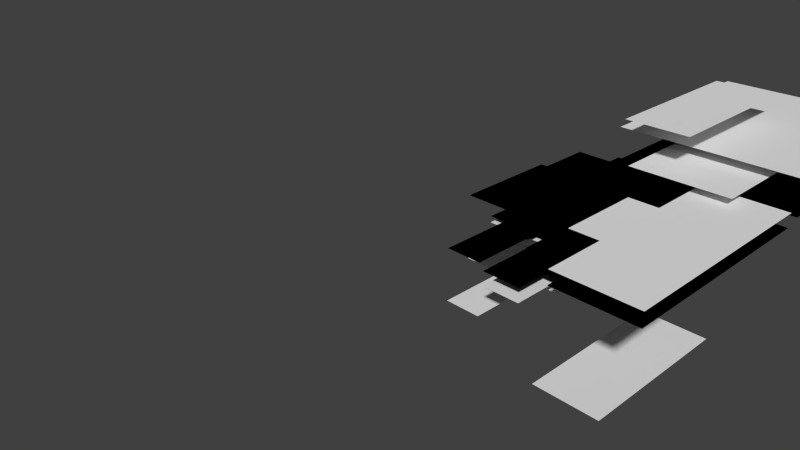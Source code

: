 # Source: AvatarNew.blend  (saved by Blender 2.62.0; exported with 4.5.12 LTS)
import bpy
from mathutils import Matrix  # noqa: F401  (used for matrix-valued properties, if any)

bpy.ops.wm.read_factory_settings(use_empty=True)
scene = bpy.context.scene
scene.name = 'Scene'

# ---- collections
col_collection_1 = bpy.data.collections.new('Collection 1'); scene.collection.children.link(col_collection_1)

# ---- materials (node trees are filled in below, after node groups)
mat_material_001 = bpy.data.materials.new('Material.001')
mat_material_001.alpha_threshold = 0.0
mat_material_001.use_transparent_shadow = False
mat_material_001.roughness = 0.5

# ---- material node trees

# ---- world
world_world = bpy.data.worlds.new('World'); scene.world = world_world
world_world.color = (0.05088, 0.05088, 0.05088)
world_world.use_sun_shadow = False
world_world.sun_shadow_jitter_overblur = 0.0
world_world.cycles.sampling_method = 'MANUAL'
world_world.cycles.sample_map_resolution = 256

# ---- cameras
cam_camera = bpy.data.cameras.new('Camera')
cam_camera.clip_end = 100.0
cam_camera.lens = 35.0
cam_camera.sensor_width = 32.0
cam_camera.sensor_height = 18.0
cam_camera.ortho_scale = 7.314
cam_camera.dof.focus_distance = 0.0
cam_camera.dof.aperture_fstop = 128.0

# ---- meshes
me_unitypuppet_039 = bpy.data.meshes.new('UnityPuppet.039')
me_unitypuppet_039.from_pydata([(1.785, 3.745, 0.0), (1.785, 1.149, 0.0), (2.839, 1.149, 0.0), (2.839, 3.745, 0.0), (-0.3712, 3.897, 0.0), (-0.3712, 2.217, 0.0), (0.3927, 2.217, 0.0), (0.3927, 3.897, 0.0), (-0.2619, 4.763, 0.0), (-0.2619, 3.49, 0.0), (0.3636, 3.49, 0.0), (0.3636, 4.763, 0.0), (1.105, 2.017, 0.0), (1.105, 0.7974, 0.0), (0.5572, 0.7974, 0.0), (0.5572, 2.017, 0.0), (1.132, 2.486, 0.0), (1.132, 1.714, 0.0), (0.5844, 1.714, 0.0), (0.5844, 2.486, 0.0), (1.256, 2.392, 0.0), (1.256, 1.519, 0.0), (1.804, 1.519, 0.0), (1.804, 2.392, 0.0), (1.855, 1.888, 0.0), (1.855, 0.6684, 0.0), (1.276, 0.6684, 0.0), (1.276, 1.888, 0.0), (0.3153, 5.006, 0.0), (0.3153, 1.908, 0.0), (2.56, 1.908, 0.0), (2.56, 5.006, 0.0), (1.785, 3.745, 0.0), (1.785, 1.149, 0.0), (2.839, 1.149, 0.0), (2.839, 3.745, 0.0), (-0.3712, 3.897, 0.0), (-0.3712, 2.217, 0.0), (0.3927, 2.217, 0.0), (0.3927, 3.897, 0.0), (-0.2619, 4.763, 0.0), (-0.2619, 3.49, 0.0), (0.3636, 3.49, 0.0), (0.3636, 4.763, 0.0), (1.105, 2.017, 0.0), (1.105, 0.7974, 0.0), (0.5572, 0.7974, 0.0), (0.5572, 2.017, 0.0), (1.132, 2.486, 0.0), (1.132, 1.714, 0.0), (0.5844, 1.714, 0.0), (0.5844, 2.486, 0.0), (1.256, 2.392, 0.0), (1.256, 1.519, 0.0), (1.804, 1.519, 0.0), (1.804, 2.392, 0.0), (1.855, 1.888, 0.0), (1.855, 0.6684, 0.0), (1.276, 0.6684, 0.0), (1.276, 1.888, 0.0), (0.3153, 5.006, 0.0), (0.3153, 1.908, 0.0), (2.56, 1.908, 0.0), (2.56, 5.006, 0.0), (0.4888, 7.984, 0.0), (0.4888, 5.181, 0.0), (2.879, 5.181, 0.0), (2.879, 7.984, 0.0), (2.127, 4.748, 0.0), (2.127, 3.173, 0.0), (1.449, 3.173, 0.0), (1.449, 4.748, 0.0), (2.293, 3.605, 0.0), (2.293, 2.203, 0.0), (1.414, 2.203, 0.0), (1.414, 3.605, 0.0), (3.365, 4.484, 0.0), (3.365, 0.9568, 0.0), (2.046, 0.9568, 0.0), (2.046, 4.484, 0.0), (2.749, 5.356, 0.0), (2.749, 3.997, 0.0), (1.119, 3.997, 0.0), (1.119, 5.356, 0.0), (3.307, 8.241, 0.0), (3.307, 4.873, 0.0), (0.3765, 4.873, 0.0), (0.3765, 8.241, 0.0), (0.9355, 6.698, 0.0), (0.9355, 4.084, 0.0), (1.972, 4.084, 0.0), (1.972, 6.698, 0.0), (0.4888, 7.984, 0.0), (0.4888, 5.181, 0.0), (2.879, 5.181, 0.0), (2.879, 7.984, 0.0), (2.127, 4.748, 0.0), (2.127, 3.173, 0.0), (1.449, 3.173, 0.0), (1.449, 4.748, 0.0), (2.293, 3.605, 0.0), (2.293, 2.203, 0.0), (1.414, 2.203, 0.0), (1.414, 3.605, 0.0), (3.365, 4.484, 0.0), (3.365, 0.9568, 0.0), (2.046, 0.9568, 0.0), (2.046, 4.484, 0.0), (2.749, 5.356, 0.0), (2.749, 3.997, 0.0), (1.119, 3.997, 0.0), (1.119, 5.356, 0.0), (3.307, 8.241, 0.0), (3.307, 4.873, 0.0), (0.3765, 4.873, 0.0), (0.3765, 8.241, 0.0), (0.9355, 6.698, 0.0), (0.9355, 4.084, 0.0), (1.972, 4.084, 0.0), (1.972, 6.698, 0.0)], [], [(0, 1, 2, 3), (4, 5, 6, 7), (8, 9, 10, 11), (12, 13, 14, 15), (16, 17, 18, 19), (20, 21, 22, 23), (24, 25, 26, 27), (28, 29, 30, 31), (32, 33, 34, 35), (36, 37, 38, 39), (40, 41, 42, 43), (44, 45, 46, 47), (48, 49, 50, 51), (52, 53, 54, 55), (56, 57, 58, 59), (60, 61, 62, 63), (64, 65, 66, 67), (68, 69, 70, 71), (72, 73, 74, 75), (76, 77, 78, 79), (80, 81, 82, 83), (84, 85, 86, 87), (88, 89, 90, 91), (92, 93, 94, 95), (96, 97, 98, 99), (100, 101, 102, 103), (104, 105, 106, 107), (108, 109, 110, 111), (112, 113, 114, 115), (116, 117, 118, 119)])
_uv = me_unitypuppet_039.uv_layers.new(name='Unity Puppet Atlas')
_uv.uv.foreach_set('vector', [0.8557, 0.7062, 0.961, 0.7062, 0.961, 0.9657, 0.8557, 0.9657, 0.0, 0.0, 1.0, 0.0, 1.0, 1.0, 0.0, 1.0, 0.0, 0.0, 1.0, 0.0, 1.0, 1.0, 0.0, 1.0, 0.0, 0.0, 1.0, 0.0, 1.0, 1.0, 0.0, 1.0, 0.0, 0.0, 1.0, 0.0, 1.0, 1.0, 0.0, 1.0, 0.0, 0.0, 1.0, 0.0, 1.0, 1.0, 0.0, 1.0, 0.0, 0.0, 1.0, 0.0, 1.0, 1.0, 0.0, 1.0, 0.0, 0.0, 1.0, 0.0, 1.0, 1.0, 0.0, 1.0, 0.8557, 0.7062, 0.961, 0.7062, 0.961, 0.9657, 0.8557, 0.9657, 0.0, 0.0, 1.0, 0.0, 1.0, 1.0, 0.0, 1.0, 0.0, 0.0, 1.0, 0.0, 1.0, 1.0, 0.0, 1.0, 0.0, 0.0, 1.0, 0.0, 1.0, 1.0, 0.0, 1.0, 0.0, 0.0, 1.0, 0.0, 1.0, 1.0, 0.0, 1.0, 0.0, 0.0, 1.0, 0.0, 1.0, 1.0, 0.0, 1.0, 0.0, 0.0, 1.0, 0.0, 1.0, 1.0, 0.0, 1.0, 0.0, 0.0, 1.0, 0.0, 1.0, 1.0, 0.0, 1.0, 0.0, 0.0, 1.0, 0.0, 1.0, 1.0, 0.0, 1.0, 0.0, 0.0, 1.0, 0.0, 1.0, 1.0, 0.0, 1.0, 0.0, 0.0, 1.0, 0.0, 1.0, 1.0, 0.0, 1.0, 0.0, 0.0, 1.0, 0.0, 1.0, 1.0, 0.0, 1.0, 0.0, 0.0, 1.0, 0.0, 1.0, 1.0, 0.0, 1.0, 0.0, 0.0, 1.0, 0.0, 1.0, 1.0, 0.0, 1.0, 0.0, 0.0, 1.0, 0.0, 1.0, 1.0, 0.0, 1.0, 0.0, 0.0, 1.0, 0.0, 1.0, 1.0, 0.0, 1.0, 0.0, 0.0, 1.0, 0.0, 1.0, 1.0, 0.0, 1.0, 0.0, 0.0, 1.0, 0.0, 1.0, 1.0, 0.0, 1.0, 0.0, 0.0, 1.0, 0.0, 1.0, 1.0, 0.0, 1.0, 0.0, 0.0, 1.0, 0.0, 1.0, 1.0, 0.0, 1.0, 0.0, 0.0, 1.0, 0.0, 1.0, 1.0, 0.0, 1.0, 0.0, 0.0, 1.0, 0.0, 1.0, 1.0, 0.0, 1.0])
me_unitypuppet_039.materials.append(mat_material_001)
me_unitypuppet_039.use_remesh_preserve_volume = False
me_unitypuppet_039.use_remesh_preserve_attributes = False
me_unitypuppet_039.use_mirror_vertex_groups = False
me_unitypuppet_039.update()
me_unitypuppet_036 = bpy.data.meshes.new('UnityPuppet.036')
me_unitypuppet_036.from_pydata([(1.785, 3.745, 0.0), (1.785, 1.149, 0.0), (2.839, 1.149, 0.0), (2.839, 3.745, 0.0), (-0.3712, 3.897, 0.0), (-0.3712, 2.217, 0.0), (0.3927, 2.217, 0.0), (0.3927, 3.897, 0.0), (-0.2619, 4.763, 0.0), (-0.2619, 3.49, 0.0), (0.3636, 3.49, 0.0), (0.3636, 4.763, 0.0), (1.105, 2.017, 0.0), (1.105, 0.7974, 0.0), (0.5572, 0.7974, 0.0), (0.5572, 2.017, 0.0), (1.132, 2.486, 0.0), (1.132, 1.714, 0.0), (0.5844, 1.714, 0.0), (0.5844, 2.486, 0.0), (1.256, 2.392, 0.0), (1.256, 1.519, 0.0), (1.804, 1.519, 0.0), (1.804, 2.392, 0.0), (1.855, 1.888, 0.0), (1.855, 0.6684, 0.0), (1.276, 0.6684, 0.0), (1.276, 1.888, 0.0), (0.3153, 5.006, 0.0), (0.3153, 1.908, 0.0), (2.56, 1.908, 0.0), (2.56, 5.006, 0.0), (0.4888, 7.984, 0.0), (0.4888, 5.181, 0.0), (2.879, 5.181, 0.0), (2.879, 7.984, 0.0), (2.127, 4.748, 0.0), (2.127, 3.173, 0.0), (1.449, 3.173, 0.0), (1.449, 4.748, 0.0), (2.293, 3.605, 0.0), (2.293, 2.203, 0.0), (1.414, 2.203, 0.0), (1.414, 3.605, 0.0), (3.365, 4.484, 0.0), (3.365, 0.9568, 0.0), (2.046, 0.9568, 0.0), (2.046, 4.484, 0.0), (2.749, 5.356, 0.0), (2.749, 3.997, 0.0), (1.119, 3.997, 0.0), (1.119, 5.356, 0.0), (3.307, 8.241, 0.0), (3.307, 4.873, 0.0), (0.3765, 4.873, 0.0), (0.3765, 8.241, 0.0), (0.9355, 6.698, 0.0), (0.9355, 4.084, 0.0), (1.972, 4.084, 0.0), (1.972, 6.698, 0.0)], [], [(0, 1, 2, 3), (4, 5, 6, 7), (8, 9, 10, 11), (12, 13, 14, 15), (16, 17, 18, 19), (20, 21, 22, 23), (24, 25, 26, 27), (28, 29, 30, 31), (32, 33, 34, 35), (36, 37, 38, 39), (40, 41, 42, 43), (44, 45, 46, 47), (48, 49, 50, 51), (52, 53, 54, 55), (56, 57, 58, 59)])
_uv = me_unitypuppet_036.uv_layers.new(name='Unity Puppet Atlas')
_uv.uv.foreach_set('vector', [0.8557, 0.7062, 0.961, 0.7062, 0.961, 0.9657, 0.8557, 0.9657, 0.0, 0.0, 1.0, 0.0, 1.0, 1.0, 0.0, 1.0, 0.0, 0.0, 1.0, 0.0, 1.0, 1.0, 0.0, 1.0, 0.0, 0.0, 1.0, 0.0, 1.0, 1.0, 0.0, 1.0, 0.0, 0.0, 1.0, 0.0, 1.0, 1.0, 0.0, 1.0, 0.0, 0.0, 1.0, 0.0, 1.0, 1.0, 0.0, 1.0, 0.0, 0.0, 1.0, 0.0, 1.0, 1.0, 0.0, 1.0, 0.0, 0.0, 1.0, 0.0, 1.0, 1.0, 0.0, 1.0, 0.0, 0.0, 1.0, 0.0, 1.0, 1.0, 0.0, 1.0, 0.0, 0.0, 1.0, 0.0, 1.0, 1.0, 0.0, 1.0, 0.0, 0.0, 1.0, 0.0, 1.0, 1.0, 0.0, 1.0, 0.0, 0.0, 1.0, 0.0, 1.0, 1.0, 0.0, 1.0, 0.0, 0.0, 1.0, 0.0, 1.0, 1.0, 0.0, 1.0, 0.0, 0.0, 1.0, 0.0, 1.0, 1.0, 0.0, 1.0, 0.0, 0.0, 1.0, 0.0, 1.0, 1.0, 0.0, 1.0])
me_unitypuppet_036.materials.append(mat_material_001)
me_unitypuppet_036.use_remesh_preserve_volume = False
me_unitypuppet_036.use_remesh_preserve_attributes = False
me_unitypuppet_036.use_mirror_vertex_groups = False
me_unitypuppet_036.update()
me_plane_014 = bpy.data.meshes.new('Plane.014')
me_plane_014.from_pydata([(0.09256, -6.497, 0.0), (0.09256, -7.717, 0.0), (-0.4555, -7.717, 0.0), (-0.4555, -6.497, 0.0)], [], [(0, 3, 2, 1)])
_uv = me_plane_014.uv_layers.new(name='UVMap')
_uv.uv.foreach_set('vector', [0.4134, 0.197, 0.3586, 0.197, 0.3586, 0.07511, 0.4134, 0.07511])
me_plane_014.materials.append(mat_material_001)
me_plane_014.use_remesh_preserve_volume = False
me_plane_014.use_remesh_preserve_attributes = False
me_plane_014.use_mirror_vertex_groups = False
me_plane_014.update()
me_plane_013 = bpy.data.meshes.new('Plane.013')
me_plane_013.from_pydata([(0.3194, -5.406, 0.0), (0.3194, -6.279, 0.0), (0.8675, -6.279, 0.0), (0.8675, -5.406, 0.0)], [], [(3, 0, 1, 2)])
_uv = me_plane_013.uv_layers.new(name='UVMap')
_uv.uv.foreach_set('vector', [0.4909, 0.3061, 0.4361, 0.3061, 0.4361, 0.2188, 0.4909, 0.2188])
me_plane_013.materials.append(mat_material_001)
me_plane_013.use_remesh_preserve_volume = False
me_plane_013.use_remesh_preserve_attributes = False
me_plane_013.use_mirror_vertex_groups = False
me_plane_013.update()
me_plane_012 = bpy.data.meshes.new('Plane.012')
me_plane_012.from_pydata([(0.09994, -5.514, 0.0), (0.09994, -6.286, 0.0), (-0.4481, -6.286, 0.0), (-0.4481, -5.514, 0.0)], [], [(0, 3, 2, 1)])
_uv = me_plane_012.uv_layers.new(name='UVMap')
_uv.uv.foreach_set('vector', [0.4142, 0.2953, 0.3594, 0.2953, 0.3594, 0.2181, 0.4142, 0.2181])
me_plane_012.materials.append(mat_material_001)
me_plane_012.use_remesh_preserve_volume = False
me_plane_012.use_remesh_preserve_attributes = False
me_plane_012.use_mirror_vertex_groups = False
me_plane_012.update()
me_plane_011 = bpy.data.meshes.new('Plane.011')
me_plane_011.from_pydata([(1.646, -5.309, 0.0), (1.646, -8.112, 0.0), (4.036, -8.112, 0.0), (4.036, -5.309, 0.0)], [], [(3, 0, 1, 2)])
_uv = me_plane_011.uv_layers.new(name='UVMap')
_uv.uv.foreach_set('vector', [0.8075, 0.3158, 0.5687, 0.3158, 0.5687, 0.0356, 0.8075, 0.0356])
me_plane_011.materials.append(mat_material_001)
me_plane_011.use_remesh_preserve_volume = False
me_plane_011.use_remesh_preserve_attributes = False
me_plane_011.use_mirror_vertex_groups = False
me_plane_011.update()
me_plane_010 = bpy.data.meshes.new('Plane.010')
me_plane_010.from_pydata([(5.736, -4.49, 0.0), (5.736, -8.018, 0.0), (4.417, -8.018, 0.0), (4.417, -4.49, 0.0)], [], [(0, 3, 2, 1)])
_uv = me_plane_010.uv_layers.new(name='UVMap')
_uv.uv.foreach_set('vector', [0.9775, 0.3976, 0.8456, 0.3976, 0.8456, 0.04504, 0.9775, 0.04504])
me_plane_010.materials.append(mat_material_001)
me_plane_010.use_remesh_preserve_volume = False
me_plane_010.use_remesh_preserve_attributes = False
me_plane_010.use_mirror_vertex_groups = False
me_plane_010.update()
me_plane_009 = bpy.data.meshes.new('Plane.009')
me_plane_009.from_pydata([(2.102, -2.507, 0.0), (2.102, -5.121, 0.0), (3.138, -5.121, 0.0), (3.138, -2.507, 0.0)], [], [(3, 0, 1, 2)])
_uv = me_plane_009.uv_layers.new(name='UVMap')
_uv.uv.foreach_set('vector', [0.7178, 0.5958, 0.6143, 0.5958, 0.6143, 0.3346, 0.7178, 0.3346])
me_plane_009.materials.append(mat_material_001)
me_plane_009.use_remesh_preserve_volume = False
me_plane_009.use_remesh_preserve_attributes = False
me_plane_009.use_mirror_vertex_groups = False
me_plane_009.update()
me_plane_008 = bpy.data.meshes.new('Plane.008')
me_plane_008.from_pydata([(1.438, -3.939, 0.0), (1.438, -5.341, 0.0), (0.5595, -5.341, 0.0), (0.5595, -3.939, 0.0)], [], [(0, 3, 2, 1)])
_uv = me_plane_008.uv_layers.new(name='UVMap')
_uv.uv.foreach_set('vector', [0.5479, 0.4527, 0.4601, 0.4527, 0.4601, 0.3125, 0.5479, 0.3125])
me_plane_008.materials.append(mat_material_001)
me_plane_008.use_remesh_preserve_volume = False
me_plane_008.use_remesh_preserve_attributes = False
me_plane_008.use_mirror_vertex_groups = False
me_plane_008.update()
me_plane_007 = bpy.data.meshes.new('Plane.007')
me_plane_007.from_pydata([(-0.5499, -3.643, 0.0), (-0.5499, -5.322, 0.0), (0.214, -5.322, 0.0), (0.214, -3.643, 0.0)], [], [(3, 0, 1, 2)])
_uv = me_plane_007.uv_layers.new(name='UVMap')
_uv.uv.foreach_set('vector', [0.4256, 0.4823, 0.3492, 0.4823, 0.3492, 0.3144, 0.4256, 0.3144])
me_plane_007.materials.append(mat_material_001)
me_plane_007.use_remesh_preserve_volume = False
me_plane_007.use_remesh_preserve_attributes = False
me_plane_007.use_mirror_vertex_groups = False
me_plane_007.update()
me_plane_006 = bpy.data.meshes.new('Plane.006')
me_plane_006.from_pydata([(1.184, -2.026, 0.0), (1.184, -3.601, 0.0), (0.5071, -3.601, 0.0), (0.5071, -2.026, 0.0)], [], [(0, 3, 2, 1)])
_uv = me_plane_006.uv_layers.new(name='UVMap')
_uv.uv.foreach_set('vector', [0.5225, 0.6438, 0.4549, 0.6438, 0.4549, 0.4865, 0.5225, 0.4865])
me_plane_006.materials.append(mat_material_001)
me_plane_006.use_remesh_preserve_volume = False
me_plane_006.use_remesh_preserve_attributes = False
me_plane_006.use_mirror_vertex_groups = False
me_plane_006.update()
me_plane_005 = bpy.data.meshes.new('Plane.005')
me_plane_005.from_pydata([(-0.4535, -2.026, 0.0), (-0.4535, -3.3, 0.0), (0.1719, -3.3, 0.0), (0.1719, -2.026, 0.0)], [], [(3, 0, 1, 2)])
_uv = me_plane_005.uv_layers.new(name='UVMap')
_uv.uv.foreach_set('vector', [0.4213, 0.6438, 0.3588, 0.6438, 0.3588, 0.5165, 0.4213, 0.5165])
me_plane_005.materials.append(mat_material_001)
me_plane_005.use_remesh_preserve_volume = False
me_plane_005.use_remesh_preserve_attributes = False
me_plane_005.use_mirror_vertex_groups = False
me_plane_005.update()
me_plane_004 = bpy.data.meshes.new('Plane.004')
me_plane_004.from_pydata([(5.657, -2.455, 0.0), (5.657, -3.814, 0.0), (4.028, -3.814, 0.0), (4.028, -2.455, 0.0)], [], [(0, 3, 2, 1)])
_uv = me_plane_004.uv_layers.new(name='UVMap')
_uv.uv.foreach_set('vector', [0.9696, 0.601, 0.8067, 0.601, 0.8067, 0.4651, 0.9696, 0.4651])
me_plane_004.materials.append(mat_material_001)
me_plane_004.use_remesh_preserve_volume = False
me_plane_004.use_remesh_preserve_attributes = False
me_plane_004.use_mirror_vertex_groups = False
me_plane_004.update()
me_plane_003 = bpy.data.meshes.new('Plane.003')
me_plane_003.from_pydata([(4.518, 1.194, 0.0), (4.518, -1.402, 0.0), (5.572, -1.402, 0.0), (5.572, 1.194, 0.0)], [], [(3, 0, 1, 2)])
_uv = me_plane_003.uv_layers.new(name='UVMap')
_uv.uv.foreach_set('vector', [0.961, 0.9657, 0.8557, 0.9657, 0.8557, 0.7062, 0.961, 0.7062])
me_plane_003.materials.append(mat_material_001)
me_plane_003.use_remesh_preserve_volume = False
me_plane_003.use_remesh_preserve_attributes = False
me_plane_003.use_mirror_vertex_groups = False
me_plane_003.update()
me_plane_002 = bpy.data.meshes.new('Plane.002')
me_plane_002.from_pydata([(4.184, 1.439, 0.0), (4.184, -1.929, 0.0), (1.253, -1.929, 0.0), (1.253, 1.439, 0.0)], [], [(0, 3, 2, 1)])
_uv = me_plane_002.uv_layers.new(name='UVMap')
_uv.uv.foreach_set('vector', [0.8223, 0.9901, 0.5294, 0.9901, 0.5294, 0.6536, 0.8223, 0.6536])
me_plane_002.materials.append(mat_material_001)
me_plane_002.use_remesh_preserve_volume = False
me_plane_002.use_remesh_preserve_attributes = False
me_plane_002.use_mirror_vertex_groups = False
me_plane_002.update()
me_plane_001 = bpy.data.meshes.new('Plane.001')
me_plane_001.from_pydata([(-1.22, 1.5, 0.0), (-1.22, -1.598, 0.0), (1.024, -1.598, 0.0), (1.024, 1.5, 0.0)], [], [(3, 0, 1, 2)])
_uv = me_plane_001.uv_layers.new(name='UVMap')
_uv.uv.foreach_set('vector', [0.5066, 0.9963, 0.2822, 0.9963, 0.2822, 0.6866, 0.5066, 0.6866])
_ca = me_plane_001.color_attributes.new('Col', 'BYTE_COLOR', 'CORNER')
_ca.data.foreach_set('color', [1.0, 1.0, 1.0, 1.0, 1.0, 1.0, 1.0, 1.0, 1.0, 1.0, 1.0, 1.0, 1.0, 1.0, 1.0, 1.0])
me_plane_001.materials.append(mat_material_001)
me_plane_001.use_remesh_preserve_volume = False
me_plane_001.use_remesh_preserve_attributes = False
me_plane_001.use_mirror_vertex_groups = False
me_plane_001.update()
me_plane = bpy.data.meshes.new('Plane')
me_plane.from_pydata([(0.9185, -6.497, 0.0), (0.9185, -7.717, 0.0), (0.3398, -7.717, 0.0), (0.3398, -6.497, 0.0)], [], [(0, 3, 2, 1)])
_uv = me_plane.uv_layers.new(name='UVMap')
_uv.uv.foreach_set('vector', [0.496, 0.197, 0.4381, 0.197, 0.4381, 0.07511, 0.496, 0.07511])
me_plane.materials.append(mat_material_001)
me_plane.use_remesh_preserve_volume = False
me_plane.use_remesh_preserve_attributes = False
me_plane.use_mirror_vertex_groups = False
me_plane.update()

# ---- objects
ob_unitypuppet_001 = bpy.data.objects.new('UnityPuppet.001', me_unitypuppet_039)
ob_unitypuppet = bpy.data.objects.new('UnityPuppet', me_unitypuppet_036)
ob_plane_014 = bpy.data.objects.new('Plane.014', me_plane_014)
ob_plane_013 = bpy.data.objects.new('Plane.013', me_plane_013)
ob_plane_012 = bpy.data.objects.new('Plane.012', me_plane_012)
ob_plane_011 = bpy.data.objects.new('Plane.011', me_plane_011)
ob_plane_010 = bpy.data.objects.new('Plane.010', me_plane_010)
ob_plane_009 = bpy.data.objects.new('Plane.009', me_plane_009)
ob_plane_008 = bpy.data.objects.new('Plane.008', me_plane_008)
ob_plane_007 = bpy.data.objects.new('Plane.007', me_plane_007)
ob_plane_006 = bpy.data.objects.new('Plane.006', me_plane_006)
ob_plane_005 = bpy.data.objects.new('Plane.005', me_plane_005)
ob_plane_004 = bpy.data.objects.new('Plane.004', me_plane_004)
ob_plane_003 = bpy.data.objects.new('Plane.003', me_plane_003)
ob_plane_002 = bpy.data.objects.new('Plane.002', me_plane_002)
ob_plane_001 = bpy.data.objects.new('Plane.001', me_plane_001)
ob_plane = bpy.data.objects.new('Plane', me_plane)
ob_camera = bpy.data.objects.new('Camera', cam_camera)

# ---- transforms, parenting, visibility, modifiers, constraints
ob_unitypuppet_001.location = (0.0, 0.0, 0.0)
ob_unitypuppet_001.lineart.crease_threshold = 0.0
_vg = ob_unitypuppet_001.vertex_groups.new(name='Plane.003')
_vg = ob_unitypuppet_001.vertex_groups.new(name='Plane.007')
_vg = ob_unitypuppet_001.vertex_groups.new(name='Plane.005')
_vg = ob_unitypuppet_001.vertex_groups.new(name='Plane.014')
_vg = ob_unitypuppet_001.vertex_groups.new(name='Plane.012')
_vg = ob_unitypuppet_001.vertex_groups.new(name='Plane.013')
_vg = ob_unitypuppet_001.vertex_groups.new(name='Plane')
_vg = ob_unitypuppet_001.vertex_groups.new(name='Plane.001')
_vg = ob_unitypuppet_001.vertex_groups.new(name='UnityPuppet')
_vg = ob_unitypuppet_001.vertex_groups.new(name='Plane.011')
_vg = ob_unitypuppet_001.vertex_groups.new(name='Plane.006')
_vg = ob_unitypuppet_001.vertex_groups.new(name='Plane.008')
_vg = ob_unitypuppet_001.vertex_groups.new(name='Plane.010')
_vg = ob_unitypuppet_001.vertex_groups.new(name='Plane.004')
_vg = ob_unitypuppet_001.vertex_groups.new(name='Plane.002')
_vg = ob_unitypuppet_001.vertex_groups.new(name='Plane.009')
ob_unitypuppet.location = (0.0, 0.0, 0.0)
ob_unitypuppet.lineart.crease_threshold = 0.0
_vg = ob_unitypuppet.vertex_groups.new(name='Plane.003')
_vg = ob_unitypuppet.vertex_groups.new(name='Plane.007')
_vg = ob_unitypuppet.vertex_groups.new(name='Plane.005')
_vg = ob_unitypuppet.vertex_groups.new(name='Plane.014')
_vg = ob_unitypuppet.vertex_groups.new(name='Plane.012')
_vg = ob_unitypuppet.vertex_groups.new(name='Plane.013')
_vg = ob_unitypuppet.vertex_groups.new(name='Plane')
_vg = ob_unitypuppet.vertex_groups.new(name='Plane.001')
_vg = ob_unitypuppet.vertex_groups.new(name='Plane.011')
_vg = ob_unitypuppet.vertex_groups.new(name='Plane.006')
_vg = ob_unitypuppet.vertex_groups.new(name='Plane.008')
_vg = ob_unitypuppet.vertex_groups.new(name='Plane.010')
_vg = ob_unitypuppet.vertex_groups.new(name='Plane.004')
_vg = ob_unitypuppet.vertex_groups.new(name='Plane.002')
_vg = ob_unitypuppet.vertex_groups.new(name='Plane.009')
ob_plane_014.location = (1.013, 8.514, -0.7938)
ob_plane_014.lineart.crease_threshold = 0.0
ob_plane_013.location = (0.9361, 7.798, -0.4603)
ob_plane_013.lineart.crease_threshold = 0.0
ob_plane_012.location = (1.032, 7.999, -0.6058)
ob_plane_012.lineart.crease_threshold = 0.0
ob_plane_011.location = (-1.157, 13.29, 0.0)
ob_plane_011.lineart.crease_threshold = 0.0
ob_plane_010.location = (-2.371, 8.974, 0.2234)
ob_plane_010.lineart.crease_threshold = 0.0
ob_plane_009.location = (-1.167, 9.204, 1.036)
ob_plane_009.lineart.crease_threshold = 0.0
ob_plane_008.location = (0.8545, 7.544, 0.1013)
ob_plane_008.lineart.crease_threshold = 0.0
ob_plane_007.location = (0.1787, 7.539, -1.051)
ob_plane_007.lineart.crease_threshold = 0.0
ob_plane_006.location = (0.9421, 6.774, 0.0)
ob_plane_006.lineart.crease_threshold = 0.0
ob_plane_005.location = (0.1916, 6.79, -0.9201)
ob_plane_005.lineart.crease_threshold = 0.0
ob_plane_004.location = (-2.909, 7.811, 0.3829)
ob_plane_004.lineart.crease_threshold = 0.0
ob_plane_003.location = (-2.733, 2.551, -1.692)
ob_plane_003.lineart.crease_threshold = 0.0
ob_plane_002.location = (-0.8765, 6.802, 0.5704)
ob_plane_002.lineart.crease_threshold = 0.0
ob_plane_001.location = (1.536, 3.506, -0.09454)
ob_plane_001.lineart.crease_threshold = 0.0
ob_plane.location = (0.9361, 8.385, -0.2123)
ob_plane.lineart.crease_threshold = 0.0
ob_camera.location = (7.481, -6.508, 5.344)
ob_camera.rotation_euler = (1.109, 0.01082, 0.8149)
ob_camera.lock_rotations_4d = False
ob_camera.empty_display_type = 'ARROWS'
ob_camera.color = (0.0, 0.0, 0.0, 0.0)
ob_camera.display_type = 'WIRE'
ob_camera.lineart.crease_threshold = 0.0

# ---- collection membership
col_collection_1.objects.link(ob_unitypuppet_001)
col_collection_1.objects.link(ob_unitypuppet)
col_collection_1.objects.link(ob_plane_014)
col_collection_1.objects.link(ob_plane_013)
col_collection_1.objects.link(ob_plane_012)
col_collection_1.objects.link(ob_plane_011)
col_collection_1.objects.link(ob_plane_010)
col_collection_1.objects.link(ob_plane_009)
col_collection_1.objects.link(ob_plane_008)
col_collection_1.objects.link(ob_plane_007)
col_collection_1.objects.link(ob_plane_006)
col_collection_1.objects.link(ob_plane_005)
col_collection_1.objects.link(ob_plane_004)
col_collection_1.objects.link(ob_plane_003)
col_collection_1.objects.link(ob_plane_002)
col_collection_1.objects.link(ob_plane_001)
col_collection_1.objects.link(ob_plane)
col_collection_1.objects.link(ob_camera)

# ---- scene / render settings (as saved in the file)
scene.camera = ob_camera
scene.frame_start = 1; scene.frame_end = 250; scene.frame_set(1)
scene.render.engine = 'BLENDER_EEVEE_NEXT'
scene.render.image_settings.color_mode = 'RGB'
scene.render.image_settings.compression = 90
scene.render.resolution_percentage = 50
scene.render.dither_intensity = 0.0
scene.render.bake_margin = 2
scene.render.bake_bias = 0.0
scene.cycles.use_denoising = False
scene.cycles.samples = 10
scene.cycles.sampling_pattern = 'TABULATED_SOBOL'
scene.cycles.light_sampling_threshold = 0.0
scene.cycles.use_adaptive_sampling = False
scene.cycles.use_light_tree = False
scene.cycles.blur_glossy = 0.0
scene.cycles.volume_bounces = 1
scene.cycles.pixel_filter_type = 'GAUSSIAN'
scene.cycles.sample_clamp_indirect = 0.0
scene.view_settings.view_transform = 'Standard'
bpy.context.view_layer.update()

# ---- added for rendering (the .blend has no usable light): sun
light_auto_sun = bpy.data.lights.new('AutoSun', 'SUN')
light_auto_sun.energy = 3.0
light_auto_sun.angle = 0.0523599
ob_auto_sun = bpy.data.objects.new('AutoSun', light_auto_sun)
scene.collection.objects.link(ob_auto_sun)
ob_auto_sun.rotation_euler = (0.872665, 0.174533, 0.523599)
bpy.context.view_layer.update()
